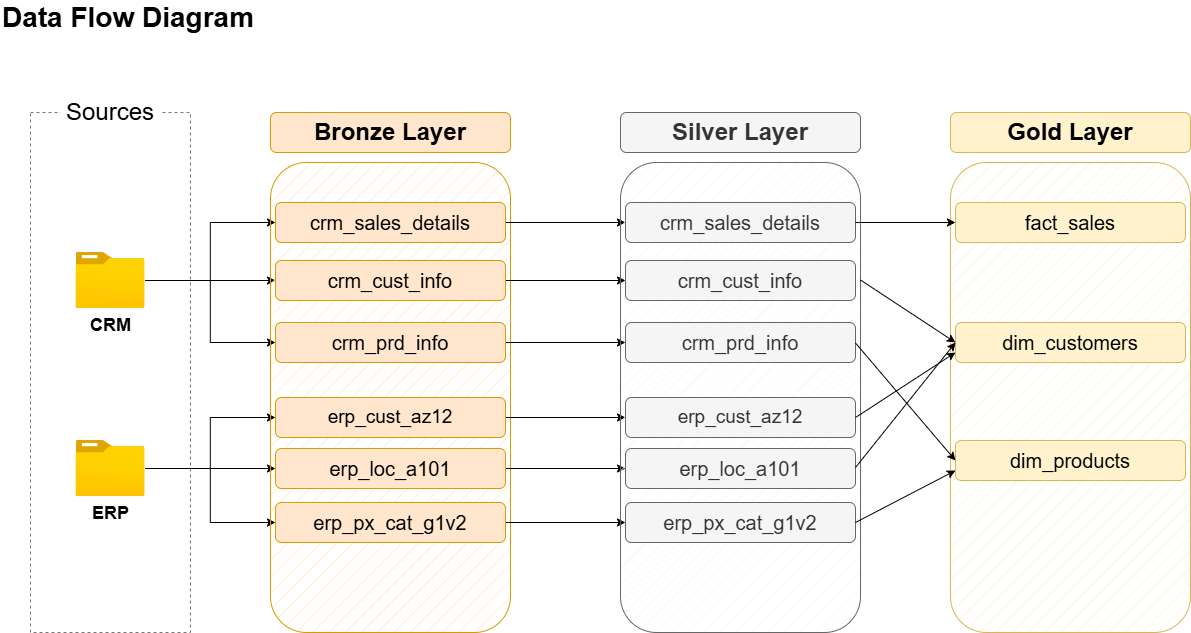

The diagram above was exported from draw.io. Its source (the exported page's mxGraphModel, read from the mxfile embedded in the PNG):
<mxGraphModel dx="1042" dy="626" grid="1" gridSize="10" guides="1" tooltips="1" connect="1" arrows="1" fold="1" page="1" pageScale="1" pageWidth="850" pageHeight="1100" math="0" shadow="0">
  <root>
    <mxCell id="0" />
    <mxCell id="1" parent="0" />
    <mxCell id="Ujyq7iHrogFkP-UOU0Tr-1" value="" style="rounded=0;whiteSpace=wrap;html=1;fillColor=none;dashed=1;strokeColor=light-dark(#787878, #ededed);" parent="1" vertex="1">
      <mxGeometry x="40" y="120" width="160" height="520" as="geometry" />
    </mxCell>
    <mxCell id="Ujyq7iHrogFkP-UOU0Tr-2" value="&lt;font style=&quot;font-size: 24px;&quot;&gt;Sources&lt;/font&gt;" style="rounded=1;whiteSpace=wrap;html=1;fillColor=default;strokeColor=none;" parent="1" vertex="1">
      <mxGeometry x="70" y="100" width="100" height="40" as="geometry" />
    </mxCell>
    <mxCell id="Ujyq7iHrogFkP-UOU0Tr-3" value="&lt;font style=&quot;font-size: 28px;&quot;&gt;&lt;b style=&quot;&quot;&gt;Data Flow Diagram&lt;/b&gt;&lt;/font&gt;" style="text;html=1;align=left;verticalAlign=middle;whiteSpace=wrap;rounded=0;" parent="1" vertex="1">
      <mxGeometry x="10" y="10" width="310" height="30" as="geometry" />
    </mxCell>
    <mxCell id="Ujyq7iHrogFkP-UOU0Tr-29" style="edgeStyle=orthogonalEdgeStyle;rounded=0;orthogonalLoop=1;jettySize=auto;html=1;" parent="1" source="Ujyq7iHrogFkP-UOU0Tr-4" target="Ujyq7iHrogFkP-UOU0Tr-22" edge="1">
      <mxGeometry relative="1" as="geometry" />
    </mxCell>
    <mxCell id="Ujyq7iHrogFkP-UOU0Tr-30" style="edgeStyle=orthogonalEdgeStyle;rounded=0;orthogonalLoop=1;jettySize=auto;html=1;entryX=0;entryY=0.5;entryDx=0;entryDy=0;" parent="1" source="Ujyq7iHrogFkP-UOU0Tr-4" target="Ujyq7iHrogFkP-UOU0Tr-21" edge="1">
      <mxGeometry relative="1" as="geometry" />
    </mxCell>
    <mxCell id="Ujyq7iHrogFkP-UOU0Tr-31" style="edgeStyle=orthogonalEdgeStyle;rounded=0;orthogonalLoop=1;jettySize=auto;html=1;entryX=0;entryY=0.5;entryDx=0;entryDy=0;" parent="1" source="Ujyq7iHrogFkP-UOU0Tr-4" target="Ujyq7iHrogFkP-UOU0Tr-23" edge="1">
      <mxGeometry relative="1" as="geometry" />
    </mxCell>
    <mxCell id="Ujyq7iHrogFkP-UOU0Tr-4" value="&lt;font style=&quot;font-size: 18px;&quot;&gt;&lt;b style=&quot;&quot;&gt;CRM&lt;/b&gt;&lt;/font&gt;" style="image;aspect=fixed;html=1;points=[];align=center;fontSize=12;image=img/lib/azure2/general/Folder_Blank.svg;" parent="1" vertex="1">
      <mxGeometry x="85.5" y="260" width="69" height="56.00000000000001" as="geometry" />
    </mxCell>
    <mxCell id="Ujyq7iHrogFkP-UOU0Tr-32" style="edgeStyle=orthogonalEdgeStyle;rounded=0;orthogonalLoop=1;jettySize=auto;html=1;entryX=0;entryY=0.5;entryDx=0;entryDy=0;" parent="1" source="Ujyq7iHrogFkP-UOU0Tr-5" target="Ujyq7iHrogFkP-UOU0Tr-25" edge="1">
      <mxGeometry relative="1" as="geometry" />
    </mxCell>
    <mxCell id="Ujyq7iHrogFkP-UOU0Tr-33" style="edgeStyle=orthogonalEdgeStyle;rounded=0;orthogonalLoop=1;jettySize=auto;html=1;entryX=0;entryY=0.5;entryDx=0;entryDy=0;" parent="1" source="Ujyq7iHrogFkP-UOU0Tr-5" target="Ujyq7iHrogFkP-UOU0Tr-24" edge="1">
      <mxGeometry relative="1" as="geometry" />
    </mxCell>
    <mxCell id="Ujyq7iHrogFkP-UOU0Tr-34" style="edgeStyle=orthogonalEdgeStyle;rounded=0;orthogonalLoop=1;jettySize=auto;html=1;entryX=0;entryY=0.5;entryDx=0;entryDy=0;" parent="1" source="Ujyq7iHrogFkP-UOU0Tr-5" target="Ujyq7iHrogFkP-UOU0Tr-26" edge="1">
      <mxGeometry relative="1" as="geometry" />
    </mxCell>
    <mxCell id="Ujyq7iHrogFkP-UOU0Tr-5" value="&lt;font style=&quot;font-size: 18px;&quot;&gt;&lt;b&gt;ERP&lt;/b&gt;&lt;/font&gt;" style="image;aspect=fixed;html=1;points=[];align=center;fontSize=12;image=img/lib/azure2/general/Folder_Blank.svg;" parent="1" vertex="1">
      <mxGeometry x="85.5" y="448" width="69" height="56.00000000000001" as="geometry" />
    </mxCell>
    <mxCell id="Ujyq7iHrogFkP-UOU0Tr-11" value="" style="rounded=1;whiteSpace=wrap;html=1;fillColor=#ffe6cc;strokeColor=#d79b00;fillStyle=hatch;" parent="1" vertex="1">
      <mxGeometry x="280" y="170" width="240" height="470" as="geometry" />
    </mxCell>
    <mxCell id="Ujyq7iHrogFkP-UOU0Tr-13" value="&lt;font style=&quot;font-size: 24px;&quot;&gt;&lt;b&gt;Bronze Layer&lt;/b&gt;&lt;/font&gt;" style="rounded=1;whiteSpace=wrap;html=1;fillColor=#ffe6cc;strokeColor=#d79b00;" parent="1" vertex="1">
      <mxGeometry x="280" y="120" width="240" height="40" as="geometry" />
    </mxCell>
    <mxCell id="YKZSisOrL123eAZZpEqF-10" style="edgeStyle=orthogonalEdgeStyle;rounded=0;orthogonalLoop=1;jettySize=auto;html=1;exitX=1;exitY=0.5;exitDx=0;exitDy=0;" parent="1" source="Ujyq7iHrogFkP-UOU0Tr-21" target="YKZSisOrL123eAZZpEqF-3" edge="1">
      <mxGeometry relative="1" as="geometry" />
    </mxCell>
    <mxCell id="Ujyq7iHrogFkP-UOU0Tr-21" value="&lt;font style=&quot;font-size: 20px;&quot;&gt;crm_sales_details&lt;/font&gt;" style="rounded=1;whiteSpace=wrap;html=1;fillColor=#ffe6cc;strokeColor=#d79b00;" parent="1" vertex="1">
      <mxGeometry x="285" y="210" width="230" height="40" as="geometry" />
    </mxCell>
    <mxCell id="YKZSisOrL123eAZZpEqF-11" style="edgeStyle=orthogonalEdgeStyle;rounded=0;orthogonalLoop=1;jettySize=auto;html=1;exitX=1;exitY=0.5;exitDx=0;exitDy=0;entryX=0;entryY=0.5;entryDx=0;entryDy=0;" parent="1" source="Ujyq7iHrogFkP-UOU0Tr-22" target="YKZSisOrL123eAZZpEqF-4" edge="1">
      <mxGeometry relative="1" as="geometry" />
    </mxCell>
    <mxCell id="Ujyq7iHrogFkP-UOU0Tr-22" value="&lt;font style=&quot;font-size: 20px;&quot;&gt;crm_cust_info&lt;/font&gt;" style="rounded=1;whiteSpace=wrap;html=1;fillColor=#ffe6cc;strokeColor=#d79b00;" parent="1" vertex="1">
      <mxGeometry x="285" y="268" width="230" height="40" as="geometry" />
    </mxCell>
    <mxCell id="YKZSisOrL123eAZZpEqF-12" style="edgeStyle=orthogonalEdgeStyle;rounded=0;orthogonalLoop=1;jettySize=auto;html=1;exitX=1;exitY=0.5;exitDx=0;exitDy=0;" parent="1" source="Ujyq7iHrogFkP-UOU0Tr-23" target="YKZSisOrL123eAZZpEqF-5" edge="1">
      <mxGeometry relative="1" as="geometry" />
    </mxCell>
    <mxCell id="Ujyq7iHrogFkP-UOU0Tr-23" value="&lt;font style=&quot;font-size: 20px;&quot;&gt;crm_prd_info&lt;/font&gt;" style="rounded=1;whiteSpace=wrap;html=1;fillColor=#ffe6cc;strokeColor=#d79b00;" parent="1" vertex="1">
      <mxGeometry x="285" y="330" width="230" height="40" as="geometry" />
    </mxCell>
    <mxCell id="YKZSisOrL123eAZZpEqF-13" style="edgeStyle=orthogonalEdgeStyle;rounded=0;orthogonalLoop=1;jettySize=auto;html=1;exitX=1;exitY=0.5;exitDx=0;exitDy=0;entryX=0;entryY=0.5;entryDx=0;entryDy=0;" parent="1" source="Ujyq7iHrogFkP-UOU0Tr-24" target="YKZSisOrL123eAZZpEqF-6" edge="1">
      <mxGeometry relative="1" as="geometry" />
    </mxCell>
    <mxCell id="Ujyq7iHrogFkP-UOU0Tr-24" value="&lt;font style=&quot;font-size: 19px;&quot;&gt;erp_cust_az12&lt;/font&gt;" style="rounded=1;whiteSpace=wrap;html=1;fillColor=#ffe6cc;strokeColor=#d79b00;" parent="1" vertex="1">
      <mxGeometry x="285" y="405" width="230" height="40" as="geometry" />
    </mxCell>
    <mxCell id="YKZSisOrL123eAZZpEqF-14" style="edgeStyle=orthogonalEdgeStyle;rounded=0;orthogonalLoop=1;jettySize=auto;html=1;exitX=1;exitY=0.5;exitDx=0;exitDy=0;" parent="1" source="Ujyq7iHrogFkP-UOU0Tr-25" target="YKZSisOrL123eAZZpEqF-7" edge="1">
      <mxGeometry relative="1" as="geometry" />
    </mxCell>
    <mxCell id="Ujyq7iHrogFkP-UOU0Tr-25" value="&lt;font style=&quot;font-size: 20px;&quot;&gt;erp_loc_a101&lt;/font&gt;" style="rounded=1;whiteSpace=wrap;html=1;fillColor=#ffe6cc;strokeColor=#d79b00;" parent="1" vertex="1">
      <mxGeometry x="285" y="456" width="230" height="40" as="geometry" />
    </mxCell>
    <mxCell id="YKZSisOrL123eAZZpEqF-15" style="edgeStyle=orthogonalEdgeStyle;rounded=0;orthogonalLoop=1;jettySize=auto;html=1;exitX=1;exitY=0.5;exitDx=0;exitDy=0;" parent="1" source="Ujyq7iHrogFkP-UOU0Tr-26" target="YKZSisOrL123eAZZpEqF-8" edge="1">
      <mxGeometry relative="1" as="geometry" />
    </mxCell>
    <mxCell id="Ujyq7iHrogFkP-UOU0Tr-26" value="&lt;font style=&quot;font-size: 20px;&quot;&gt;erp_px_cat_g1v2&lt;/font&gt;" style="rounded=1;whiteSpace=wrap;html=1;fillColor=#ffe6cc;strokeColor=#d79b00;" parent="1" vertex="1">
      <mxGeometry x="285" y="510" width="230" height="40" as="geometry" />
    </mxCell>
    <mxCell id="YKZSisOrL123eAZZpEqF-1" value="" style="rounded=1;whiteSpace=wrap;html=1;fillColor=#f5f5f5;strokeColor=#666666;fillStyle=hatch;fontColor=#333333;" parent="1" vertex="1">
      <mxGeometry x="630" y="170" width="240" height="470" as="geometry" />
    </mxCell>
    <mxCell id="YKZSisOrL123eAZZpEqF-2" value="&lt;font style=&quot;font-size: 24px;&quot;&gt;&lt;b&gt;Silver Layer&lt;/b&gt;&lt;/font&gt;" style="rounded=1;whiteSpace=wrap;html=1;fillColor=#f5f5f5;strokeColor=#666666;fontColor=#333333;" parent="1" vertex="1">
      <mxGeometry x="630" y="120" width="240" height="40" as="geometry" />
    </mxCell>
    <mxCell id="YKZSisOrL123eAZZpEqF-3" value="&lt;font style=&quot;font-size: 20px;&quot;&gt;crm_sales_details&lt;/font&gt;" style="rounded=1;whiteSpace=wrap;html=1;fillColor=#f5f5f5;strokeColor=#666666;fontColor=#333333;" parent="1" vertex="1">
      <mxGeometry x="635" y="210" width="230" height="40" as="geometry" />
    </mxCell>
    <mxCell id="YKZSisOrL123eAZZpEqF-4" value="&lt;font style=&quot;font-size: 20px;&quot;&gt;crm_cust_info&lt;/font&gt;" style="rounded=1;whiteSpace=wrap;html=1;fillColor=#f5f5f5;strokeColor=#666666;fontColor=#333333;" parent="1" vertex="1">
      <mxGeometry x="635" y="268" width="230" height="40" as="geometry" />
    </mxCell>
    <mxCell id="YKZSisOrL123eAZZpEqF-5" value="&lt;font style=&quot;font-size: 20px;&quot;&gt;crm_prd_info&lt;/font&gt;" style="rounded=1;whiteSpace=wrap;html=1;fillColor=#f5f5f5;strokeColor=#666666;fontColor=#333333;" parent="1" vertex="1">
      <mxGeometry x="635" y="330" width="230" height="40" as="geometry" />
    </mxCell>
    <mxCell id="YKZSisOrL123eAZZpEqF-6" value="&lt;font style=&quot;font-size: 19px;&quot;&gt;erp_cust_az12&lt;/font&gt;" style="rounded=1;whiteSpace=wrap;html=1;fillColor=#f5f5f5;strokeColor=#666666;fontColor=#333333;" parent="1" vertex="1">
      <mxGeometry x="635" y="405" width="230" height="40" as="geometry" />
    </mxCell>
    <mxCell id="YKZSisOrL123eAZZpEqF-7" value="&lt;font style=&quot;font-size: 20px;&quot;&gt;erp_loc_a101&lt;/font&gt;" style="rounded=1;whiteSpace=wrap;html=1;fillColor=#f5f5f5;strokeColor=#666666;fontColor=#333333;" parent="1" vertex="1">
      <mxGeometry x="635" y="456" width="230" height="40" as="geometry" />
    </mxCell>
    <mxCell id="YKZSisOrL123eAZZpEqF-8" value="&lt;font style=&quot;font-size: 20px;&quot;&gt;erp_px_cat_g1v2&lt;/font&gt;" style="rounded=1;whiteSpace=wrap;html=1;fillColor=#f5f5f5;strokeColor=#666666;fontColor=#333333;" parent="1" vertex="1">
      <mxGeometry x="635" y="510" width="230" height="40" as="geometry" />
    </mxCell>
    <mxCell id="u91YsJTHid9SqBpGG1KR-2" value="&lt;span style=&quot;font-size: 24px;&quot;&gt;&lt;b&gt;Gold Layer&lt;/b&gt;&lt;/span&gt;" style="rounded=1;whiteSpace=wrap;html=1;fillColor=#fff2cc;strokeColor=#d6b656;" parent="1" vertex="1">
      <mxGeometry x="960" y="120" width="240" height="40" as="geometry" />
    </mxCell>
    <mxCell id="u91YsJTHid9SqBpGG1KR-3" value="" style="rounded=1;whiteSpace=wrap;html=1;fillColor=#fff2cc;strokeColor=#d6b656;fillStyle=hatch;" parent="1" vertex="1">
      <mxGeometry x="960" y="170" width="240" height="470" as="geometry" />
    </mxCell>
    <mxCell id="u91YsJTHid9SqBpGG1KR-4" value="&lt;span style=&quot;font-size: 20px;&quot;&gt;fact_sales&lt;/span&gt;" style="rounded=1;whiteSpace=wrap;html=1;fillColor=#fff2cc;strokeColor=#d6b656;" parent="1" vertex="1">
      <mxGeometry x="965" y="210" width="230" height="40" as="geometry" />
    </mxCell>
    <mxCell id="u91YsJTHid9SqBpGG1KR-5" value="&lt;span style=&quot;font-size: 20px;&quot;&gt;dim_customers&lt;/span&gt;" style="rounded=1;whiteSpace=wrap;html=1;fillColor=#fff2cc;strokeColor=#d6b656;" parent="1" vertex="1">
      <mxGeometry x="965" y="330" width="230" height="40" as="geometry" />
    </mxCell>
    <mxCell id="u91YsJTHid9SqBpGG1KR-6" value="&lt;span style=&quot;font-size: 20px;&quot;&gt;dim_products&lt;/span&gt;" style="rounded=1;whiteSpace=wrap;html=1;fillColor=#fff2cc;strokeColor=#d6b656;" parent="1" vertex="1">
      <mxGeometry x="965" y="448" width="230" height="40" as="geometry" />
    </mxCell>
    <mxCell id="u91YsJTHid9SqBpGG1KR-19" value="" style="endArrow=classic;html=1;rounded=0;exitX=1;exitY=0.5;exitDx=0;exitDy=0;entryX=0;entryY=0.5;entryDx=0;entryDy=0;" parent="1" source="YKZSisOrL123eAZZpEqF-3" target="u91YsJTHid9SqBpGG1KR-4" edge="1">
      <mxGeometry width="50" height="50" relative="1" as="geometry">
        <mxPoint x="730" y="380" as="sourcePoint" />
        <mxPoint x="980" y="230" as="targetPoint" />
      </mxGeometry>
    </mxCell>
    <mxCell id="u91YsJTHid9SqBpGG1KR-20" value="" style="endArrow=classic;html=1;rounded=0;exitX=1;exitY=0.25;exitDx=0;exitDy=0;entryX=0;entryY=0.5;entryDx=0;entryDy=0;" parent="1" source="YKZSisOrL123eAZZpEqF-1" target="u91YsJTHid9SqBpGG1KR-5" edge="1">
      <mxGeometry width="50" height="50" relative="1" as="geometry">
        <mxPoint x="875" y="240" as="sourcePoint" />
        <mxPoint x="975" y="240" as="targetPoint" />
      </mxGeometry>
    </mxCell>
    <mxCell id="u91YsJTHid9SqBpGG1KR-21" value="" style="endArrow=classic;html=1;rounded=0;exitX=1;exitY=0.5;exitDx=0;exitDy=0;entryX=0;entryY=0.75;entryDx=0;entryDy=0;" parent="1" source="YKZSisOrL123eAZZpEqF-6" target="u91YsJTHid9SqBpGG1KR-5" edge="1">
      <mxGeometry width="50" height="50" relative="1" as="geometry">
        <mxPoint x="860" y="383" as="sourcePoint" />
        <mxPoint x="955" y="445" as="targetPoint" />
      </mxGeometry>
    </mxCell>
    <mxCell id="u91YsJTHid9SqBpGG1KR-23" value="" style="endArrow=classic;html=1;rounded=0;exitX=1;exitY=0.5;exitDx=0;exitDy=0;entryX=0;entryY=0.5;entryDx=0;entryDy=0;" parent="1" target="u91YsJTHid9SqBpGG1KR-5" edge="1">
      <mxGeometry width="50" height="50" relative="1" as="geometry">
        <mxPoint x="865" y="475" as="sourcePoint" />
        <mxPoint x="965" y="410" as="targetPoint" />
      </mxGeometry>
    </mxCell>
    <mxCell id="u91YsJTHid9SqBpGG1KR-24" value="" style="endArrow=classic;html=1;rounded=0;exitX=1;exitY=0.5;exitDx=0;exitDy=0;entryX=0;entryY=0.5;entryDx=0;entryDy=0;" parent="1" target="u91YsJTHid9SqBpGG1KR-6" edge="1">
      <mxGeometry width="50" height="50" relative="1" as="geometry">
        <mxPoint x="865" y="350.5" as="sourcePoint" />
        <mxPoint x="965" y="225.5" as="targetPoint" />
      </mxGeometry>
    </mxCell>
    <mxCell id="u91YsJTHid9SqBpGG1KR-25" value="" style="endArrow=classic;html=1;rounded=0;exitX=1;exitY=0.5;exitDx=0;exitDy=0;entryX=0;entryY=0.75;entryDx=0;entryDy=0;" parent="1" target="u91YsJTHid9SqBpGG1KR-6" edge="1">
      <mxGeometry width="50" height="50" relative="1" as="geometry">
        <mxPoint x="865" y="530" as="sourcePoint" />
        <mxPoint x="965" y="647.5" as="targetPoint" />
      </mxGeometry>
    </mxCell>
  </root>
</mxGraphModel>